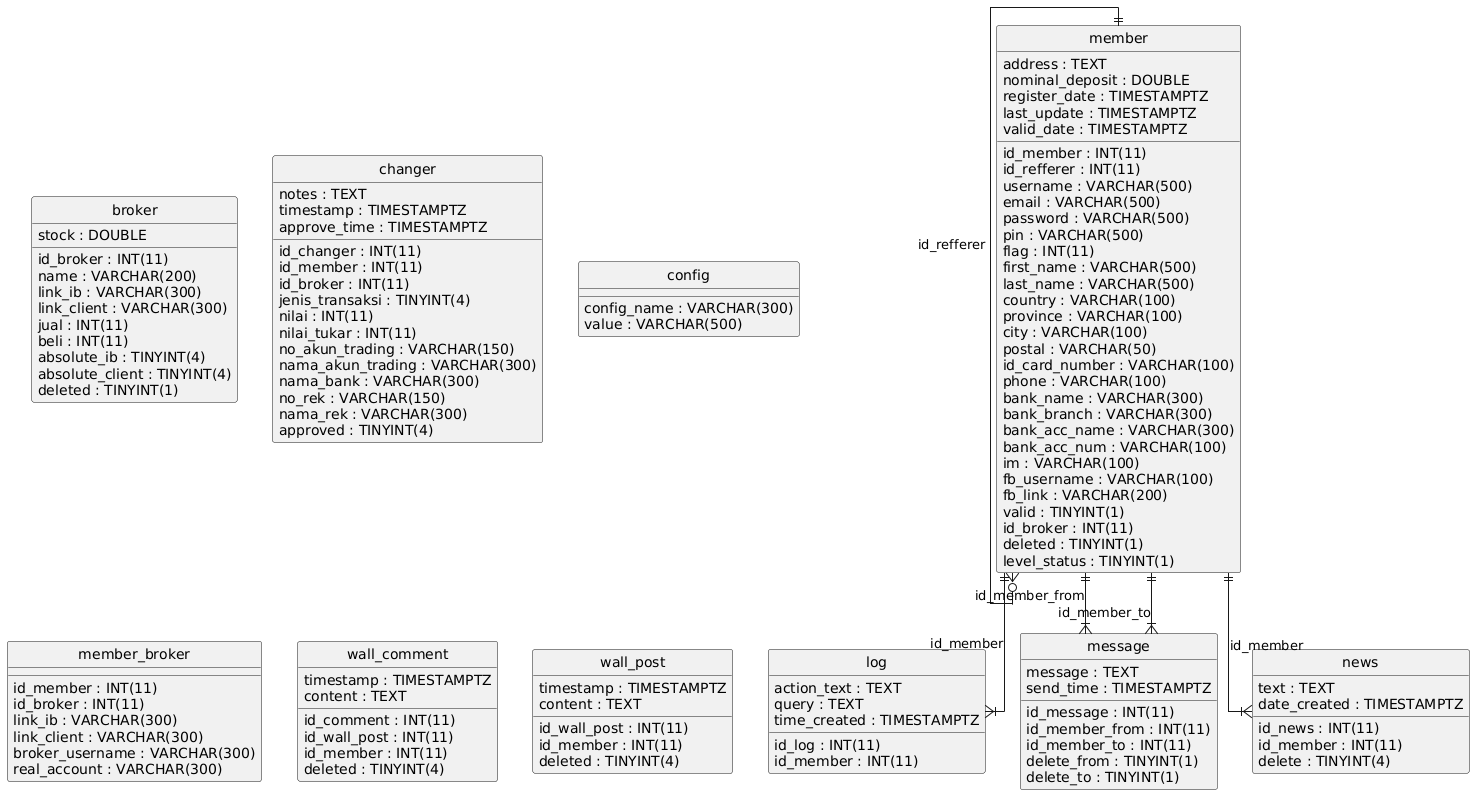

The diagram above was rendered by PlantUML. Its source (embedded in the PNG):
@startuml
hide circle
skinparam linetype ortho

entity "broker" as broker {
  id_broker : INT(11)
  name : VARCHAR(200)
  link_ib : VARCHAR(300)
  link_client : VARCHAR(300)
  jual : INT(11)
  beli : INT(11)
  stock : DOUBLE
  absolute_ib : TINYINT(4)
  absolute_client : TINYINT(4)
  deleted : TINYINT(1)
}

entity "changer" as changer {
  id_changer : INT(11)
  id_member : INT(11)
  id_broker : INT(11)
  jenis_transaksi : TINYINT(4)
  nilai : INT(11)
  nilai_tukar : INT(11)
  no_akun_trading : VARCHAR(150)
  nama_akun_trading : VARCHAR(300)
  nama_bank : VARCHAR(300)
  no_rek : VARCHAR(150)
  nama_rek : VARCHAR(300)
  notes : TEXT
  timestamp : TIMESTAMPTZ
  approved : TINYINT(4)
  approve_time : TIMESTAMPTZ
}

entity "config" as config {
  config_name : VARCHAR(300)
  value : VARCHAR(500)
}

entity "log" as log {
  id_log : INT(11)
  id_member : INT(11)
  action_text : TEXT
  query : TEXT
  time_created : TIMESTAMPTZ
}

entity "member" as member {
  id_member : INT(11)
  id_refferer : INT(11)
  username : VARCHAR(500)
  email : VARCHAR(500)
  password : VARCHAR(500)
  pin : VARCHAR(500)
  flag : INT(11)
  first_name : VARCHAR(500)
  last_name : VARCHAR(500)
  country : VARCHAR(100)
  province : VARCHAR(100)
  city : VARCHAR(100)
  address : TEXT
  postal : VARCHAR(50)
  id_card_number : VARCHAR(100)
  phone : VARCHAR(100)
  bank_name : VARCHAR(300)
  bank_branch : VARCHAR(300)
  bank_acc_name : VARCHAR(300)
  bank_acc_num : VARCHAR(100)
  im : VARCHAR(100)
  fb_username : VARCHAR(100)
  fb_link : VARCHAR(200)
  valid : TINYINT(1)
  id_broker : INT(11)
  nominal_deposit : DOUBLE
  register_date : TIMESTAMPTZ
  deleted : TINYINT(1)
  last_update : TIMESTAMPTZ
  valid_date : TIMESTAMPTZ
  level_status : TINYINT(1)
}

entity "member_broker" as member_broker {
  id_member : INT(11)
  id_broker : INT(11)
  link_ib : VARCHAR(300)
  link_client : VARCHAR(300)
  broker_username : VARCHAR(300)
  real_account : VARCHAR(300)
}

entity "message" as message {
  id_message : INT(11)
  id_member_from : INT(11)
  message : TEXT
  id_member_to : INT(11)
  send_time : TIMESTAMPTZ
  delete_from : TINYINT(1)
  delete_to : TINYINT(1)
}

entity "news" as news {
  id_news : INT(11)
  id_member : INT(11)
  text : TEXT
  date_created : TIMESTAMPTZ
  delete : TINYINT(4)
}

entity "wall_comment" as wall_comment {
  id_comment : INT(11)
  id_wall_post : INT(11)
  id_member : INT(11)
  timestamp : TIMESTAMPTZ
  content : TEXT
  deleted : TINYINT(4)
}

entity "wall_post" as wall_post {
  id_wall_post : INT(11)
  id_member : INT(11)
  timestamp : TIMESTAMPTZ
  content : TEXT
  deleted : TINYINT(4)
}

member ||--|{ log : "id_member"
member ||--o{ member : "id_refferer"
member ||--|{ message : "id_member_from"
member ||--|{ message : "id_member_to"
member ||--|{ news : "id_member"
@enduml